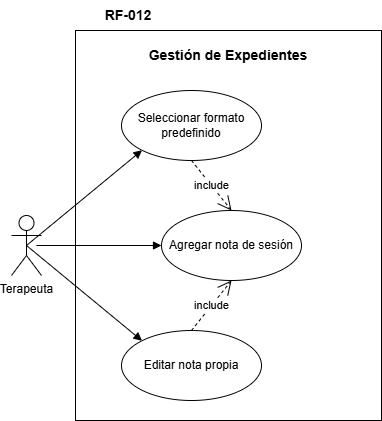

The diagram above was exported from draw.io. Its source (the exported page's mxGraphModel, read from the mxfile embedded in the PNG):
<mxGraphModel dx="960" dy="557" grid="1" gridSize="10" guides="1" tooltips="1" connect="1" arrows="1" fold="1" page="1" pageScale="1" pageWidth="827" pageHeight="1169" math="0" shadow="0">
  <root>
    <mxCell id="0" />
    <mxCell id="1" parent="0" />
    <mxCell id="K3K7R-faYyoi2nA6WlDe-4" value="" style="rounded=0;whiteSpace=wrap;html=1;" parent="1" vertex="1">
      <mxGeometry x="94" y="50" width="306" height="390" as="geometry" />
    </mxCell>
    <mxCell id="K3K7R-faYyoi2nA6WlDe-3" value="&lt;div&gt;&lt;br&gt;&lt;/div&gt;&lt;div&gt;&lt;br&gt;&lt;/div&gt;" style="html=1;verticalAlign=bottom;endArrow=block;curved=0;rounded=0;exitX=0.5;exitY=0.5;exitDx=0;exitDy=0;exitPerimeter=0;entryX=0;entryY=0.5;entryDx=0;entryDy=0;" parent="1" target="K3K7R-faYyoi2nA6WlDe-6" edge="1">
      <mxGeometry width="80" relative="1" as="geometry">
        <mxPoint x="55" y="265" as="sourcePoint" />
        <mxPoint x="210" y="260" as="targetPoint" />
      </mxGeometry>
    </mxCell>
    <mxCell id="K3K7R-faYyoi2nA6WlDe-5" value="Gest&lt;span style=&quot;background-color: transparent; color: light-dark(rgb(0, 0, 0), rgb(255, 255, 255));&quot;&gt;ión de Expedientes&lt;/span&gt;" style="text;html=1;align=center;verticalAlign=middle;whiteSpace=wrap;rounded=0;fontSize=14;fontStyle=1" parent="1" vertex="1">
      <mxGeometry x="163.25" y="60" width="167.5" height="30" as="geometry" />
    </mxCell>
    <mxCell id="K3K7R-faYyoi2nA6WlDe-6" value="Agregar nota de sesión" style="ellipse;whiteSpace=wrap;html=1;" parent="1" vertex="1">
      <mxGeometry x="180" y="230" width="140" height="70" as="geometry" />
    </mxCell>
    <mxCell id="K3K7R-faYyoi2nA6WlDe-7" value="Seleccionar formato predefinido" style="ellipse;whiteSpace=wrap;html=1;" parent="1" vertex="1">
      <mxGeometry x="140" y="110" width="140" height="70" as="geometry" />
    </mxCell>
    <mxCell id="K3K7R-faYyoi2nA6WlDe-8" value="Editar nota propia" style="ellipse;whiteSpace=wrap;html=1;" parent="1" vertex="1">
      <mxGeometry x="140" y="350" width="140" height="70" as="geometry" />
    </mxCell>
    <mxCell id="K3K7R-faYyoi2nA6WlDe-9" value="include" style="endArrow=open;endSize=12;dashed=1;html=1;rounded=0;entryX=0.5;entryY=0;entryDx=0;entryDy=0;exitX=0.5;exitY=1;exitDx=0;exitDy=0;" parent="1" source="K3K7R-faYyoi2nA6WlDe-7" target="K3K7R-faYyoi2nA6WlDe-6" edge="1">
      <mxGeometry x="0.0082" width="160" relative="1" as="geometry">
        <mxPoint x="330" y="290" as="sourcePoint" />
        <mxPoint x="490" y="290" as="targetPoint" />
        <mxPoint as="offset" />
      </mxGeometry>
    </mxCell>
    <mxCell id="K3K7R-faYyoi2nA6WlDe-17" value="Terapeuta" style="shape=umlActor;verticalLabelPosition=bottom;verticalAlign=top;html=1;" parent="1" vertex="1">
      <mxGeometry x="30" y="235" width="30" height="60" as="geometry" />
    </mxCell>
    <mxCell id="K3K7R-faYyoi2nA6WlDe-20" value="RF-&lt;span style=&quot;background-color: transparent; color: light-dark(rgb(0, 0, 0), rgb(255, 255, 255));&quot;&gt;012&lt;/span&gt;" style="text;html=1;align=center;verticalAlign=middle;whiteSpace=wrap;rounded=0;fontSize=14;fontStyle=1" parent="1" vertex="1">
      <mxGeometry x="92.5" y="20" width="107.5" height="30" as="geometry" />
    </mxCell>
    <mxCell id="jqzaDM2J8-71j0nuoTzm-4" value="&lt;div&gt;&lt;br&gt;&lt;/div&gt;&lt;div&gt;&lt;br&gt;&lt;/div&gt;" style="html=1;verticalAlign=bottom;endArrow=block;curved=0;rounded=0;exitX=0.5;exitY=0.5;exitDx=0;exitDy=0;exitPerimeter=0;entryX=0;entryY=1;entryDx=0;entryDy=0;" edge="1" parent="1" source="K3K7R-faYyoi2nA6WlDe-17" target="K3K7R-faYyoi2nA6WlDe-7">
      <mxGeometry width="80" relative="1" as="geometry">
        <mxPoint x="65" y="275" as="sourcePoint" />
        <mxPoint x="150" y="275" as="targetPoint" />
      </mxGeometry>
    </mxCell>
    <mxCell id="jqzaDM2J8-71j0nuoTzm-5" value="include" style="endArrow=open;endSize=12;dashed=1;html=1;rounded=0;entryX=0.5;entryY=1;entryDx=0;entryDy=0;exitX=0.5;exitY=0;exitDx=0;exitDy=0;" edge="1" parent="1" source="K3K7R-faYyoi2nA6WlDe-8" target="K3K7R-faYyoi2nA6WlDe-6">
      <mxGeometry x="0.0082" width="160" relative="1" as="geometry">
        <mxPoint x="220" y="190" as="sourcePoint" />
        <mxPoint x="269" y="250" as="targetPoint" />
        <mxPoint as="offset" />
      </mxGeometry>
    </mxCell>
    <mxCell id="jqzaDM2J8-71j0nuoTzm-6" value="&lt;div&gt;&lt;br&gt;&lt;/div&gt;&lt;div&gt;&lt;br&gt;&lt;/div&gt;" style="html=1;verticalAlign=bottom;endArrow=block;curved=0;rounded=0;exitX=0.5;exitY=0.5;exitDx=0;exitDy=0;exitPerimeter=0;entryX=0;entryY=0;entryDx=0;entryDy=0;" edge="1" parent="1" source="K3K7R-faYyoi2nA6WlDe-17" target="K3K7R-faYyoi2nA6WlDe-8">
      <mxGeometry width="80" relative="1" as="geometry">
        <mxPoint x="65" y="275" as="sourcePoint" />
        <mxPoint x="150" y="275" as="targetPoint" />
      </mxGeometry>
    </mxCell>
  </root>
</mxGraphModel>